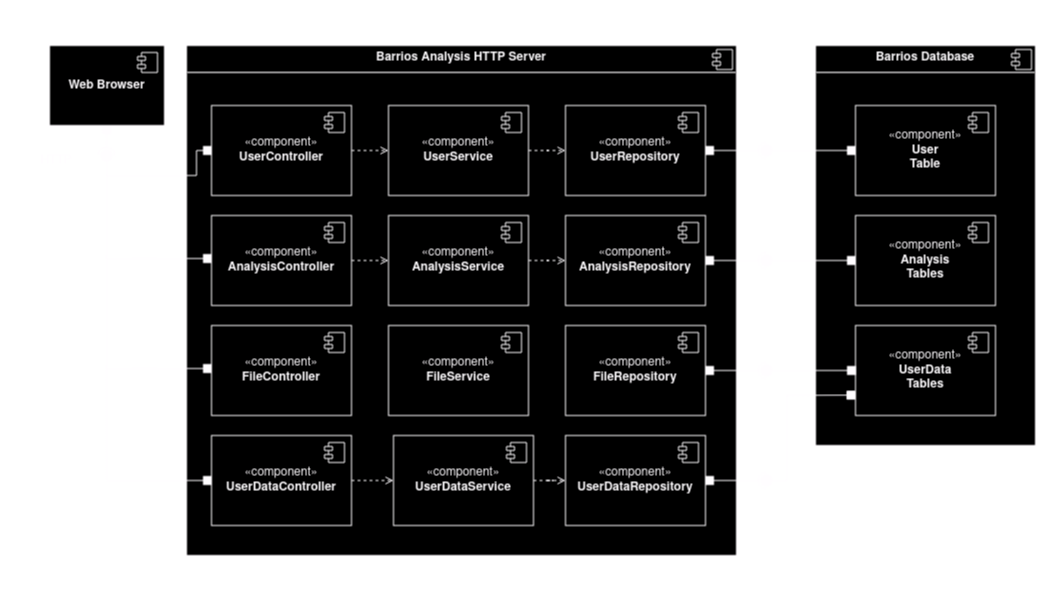

The diagram above was exported from draw.io. Its source (the exported page's mxGraphModel, read from the mxfile embedded in the PNG):
<mxGraphModel dx="1768" dy="889" grid="1" gridSize="10" guides="1" tooltips="1" connect="1" arrows="1" fold="1" page="1" pageScale="1" pageWidth="1060" pageHeight="600" background="none" math="0" shadow="0">
  <root>
    <mxCell id="0" />
    <mxCell id="1" parent="0" />
    <mxCell id="wfFKwAvl5UyBPZ_aUN_3-19" style="rounded=0;orthogonalLoop=1;jettySize=auto;html=1;exitX=0.5;exitY=1;exitDx=0;exitDy=0;endArrow=halfCircle;endFill=0;startArrow=box;startFill=1;" parent="1" source="wfFKwAvl5UyBPZ_aUN_3-4" edge="1">
      <mxGeometry relative="1" as="geometry">
        <mxPoint x="106" y="155" as="targetPoint" />
      </mxGeometry>
    </mxCell>
    <mxCell id="wfFKwAvl5UyBPZ_aUN_3-4" value="&lt;div&gt;&lt;b&gt;Web Browser&lt;/b&gt;&lt;/div&gt;" style="html=1;dropTarget=0;whiteSpace=wrap;" parent="1" vertex="1">
      <mxGeometry x="49" y="45" width="115" height="80" as="geometry" />
    </mxCell>
    <mxCell id="wfFKwAvl5UyBPZ_aUN_3-5" value="" style="shape=module;jettyWidth=8;jettyHeight=4;" parent="wfFKwAvl5UyBPZ_aUN_3-4" vertex="1">
      <mxGeometry x="1" width="20" height="20" relative="1" as="geometry">
        <mxPoint x="-27" y="7" as="offset" />
      </mxGeometry>
    </mxCell>
    <mxCell id="wfFKwAvl5UyBPZ_aUN_3-6" value="&lt;p style=&quot;margin:0px;margin-top:6px;text-align:center;&quot;&gt;&lt;b&gt;Barrios Analysis HTTP Server&lt;br&gt;&lt;/b&gt;&lt;/p&gt;&lt;hr&gt;" style="align=left;overflow=fill;html=1;dropTarget=0;whiteSpace=wrap;" parent="1" vertex="1">
      <mxGeometry x="186" y="45" width="550" height="510" as="geometry" />
    </mxCell>
    <mxCell id="wfFKwAvl5UyBPZ_aUN_3-7" value="" style="shape=component;jettyWidth=8;jettyHeight=4;" parent="wfFKwAvl5UyBPZ_aUN_3-6" vertex="1">
      <mxGeometry x="1" width="20" height="20" relative="1" as="geometry">
        <mxPoint x="-24" y="4" as="offset" />
      </mxGeometry>
    </mxCell>
    <mxCell id="wfFKwAvl5UyBPZ_aUN_3-21" value="HTTP" style="text;html=1;strokeColor=none;fillColor=none;align=center;verticalAlign=middle;whiteSpace=wrap;rounded=0;" parent="1" vertex="1">
      <mxGeometry x="26" y="145" width="60" height="30" as="geometry" />
    </mxCell>
    <mxCell id="wfFKwAvl5UyBPZ_aUN_3-36" style="edgeStyle=orthogonalEdgeStyle;rounded=0;orthogonalLoop=1;jettySize=auto;html=1;exitX=1;exitY=0.5;exitDx=0;exitDy=0;entryX=0;entryY=0.5;entryDx=0;entryDy=0;dashed=1;endArrow=open;endFill=0;" parent="1" source="wfFKwAvl5UyBPZ_aUN_3-25" target="wfFKwAvl5UyBPZ_aUN_3-27" edge="1">
      <mxGeometry relative="1" as="geometry" />
    </mxCell>
    <mxCell id="-PgVVf8k8VKRfYzLMRWS-1" style="edgeStyle=orthogonalEdgeStyle;rounded=0;orthogonalLoop=1;jettySize=auto;html=1;endArrow=oval;endFill=1;endSize=11;startArrow=box;startFill=1;exitX=0;exitY=0.5;exitDx=0;exitDy=0;" parent="1" source="wfFKwAvl5UyBPZ_aUN_3-25" edge="1">
      <mxGeometry relative="1" as="geometry">
        <mxPoint x="106" y="155" as="targetPoint" />
        <Array as="points">
          <mxPoint x="196" y="150" />
          <mxPoint x="196" y="175" />
          <mxPoint x="106" y="175" />
        </Array>
      </mxGeometry>
    </mxCell>
    <mxCell id="wfFKwAvl5UyBPZ_aUN_3-25" value="&lt;div&gt;«component»&lt;/div&gt;&lt;div&gt;&lt;b&gt;UserController&lt;/b&gt;&lt;/div&gt;" style="html=1;dropTarget=0;whiteSpace=wrap;" parent="1" vertex="1">
      <mxGeometry x="211" y="105" width="140" height="90" as="geometry" />
    </mxCell>
    <mxCell id="wfFKwAvl5UyBPZ_aUN_3-26" value="" style="shape=module;jettyWidth=8;jettyHeight=4;" parent="wfFKwAvl5UyBPZ_aUN_3-25" vertex="1">
      <mxGeometry x="1" width="20" height="20" relative="1" as="geometry">
        <mxPoint x="-27" y="7" as="offset" />
      </mxGeometry>
    </mxCell>
    <mxCell id="wfFKwAvl5UyBPZ_aUN_3-43" style="edgeStyle=orthogonalEdgeStyle;rounded=0;orthogonalLoop=1;jettySize=auto;html=1;entryX=0;entryY=0.5;entryDx=0;entryDy=0;dashed=1;endArrow=open;endFill=0;" parent="1" source="wfFKwAvl5UyBPZ_aUN_3-27" target="wfFKwAvl5UyBPZ_aUN_3-29" edge="1">
      <mxGeometry relative="1" as="geometry" />
    </mxCell>
    <mxCell id="wfFKwAvl5UyBPZ_aUN_3-27" value="&lt;div&gt;«component»&lt;/div&gt;&lt;div&gt;&lt;b&gt;UserService&lt;/b&gt;&lt;/div&gt;" style="html=1;dropTarget=0;whiteSpace=wrap;" parent="1" vertex="1">
      <mxGeometry x="388" y="105" width="140" height="90" as="geometry" />
    </mxCell>
    <mxCell id="wfFKwAvl5UyBPZ_aUN_3-28" value="" style="shape=module;jettyWidth=8;jettyHeight=4;" parent="wfFKwAvl5UyBPZ_aUN_3-27" vertex="1">
      <mxGeometry x="1" width="20" height="20" relative="1" as="geometry">
        <mxPoint x="-27" y="7" as="offset" />
      </mxGeometry>
    </mxCell>
    <mxCell id="wfFKwAvl5UyBPZ_aUN_3-62" style="edgeStyle=orthogonalEdgeStyle;rounded=0;orthogonalLoop=1;jettySize=auto;html=1;exitX=1;exitY=0.5;exitDx=0;exitDy=0;endArrow=halfCircle;endFill=0;startArrow=box;startFill=1;" parent="1" source="wfFKwAvl5UyBPZ_aUN_3-29" edge="1">
      <mxGeometry relative="1" as="geometry">
        <mxPoint x="766" y="150" as="targetPoint" />
      </mxGeometry>
    </mxCell>
    <mxCell id="wfFKwAvl5UyBPZ_aUN_3-29" value="&lt;div&gt;«component»&lt;/div&gt;&lt;div&gt;&lt;b&gt;UserRepository&lt;/b&gt;&lt;/div&gt;" style="html=1;dropTarget=0;whiteSpace=wrap;" parent="1" vertex="1">
      <mxGeometry x="565" y="105" width="140" height="90" as="geometry" />
    </mxCell>
    <mxCell id="wfFKwAvl5UyBPZ_aUN_3-30" value="" style="shape=module;jettyWidth=8;jettyHeight=4;" parent="wfFKwAvl5UyBPZ_aUN_3-29" vertex="1">
      <mxGeometry x="1" width="20" height="20" relative="1" as="geometry">
        <mxPoint x="-27" y="7" as="offset" />
      </mxGeometry>
    </mxCell>
    <mxCell id="wfFKwAvl5UyBPZ_aUN_3-44" style="edgeStyle=orthogonalEdgeStyle;rounded=0;orthogonalLoop=1;jettySize=auto;html=1;entryX=0;entryY=0.5;entryDx=0;entryDy=0;dashed=1;endArrow=open;endFill=0;" parent="1" source="wfFKwAvl5UyBPZ_aUN_3-31" target="wfFKwAvl5UyBPZ_aUN_3-41" edge="1">
      <mxGeometry relative="1" as="geometry" />
    </mxCell>
    <mxCell id="wfFKwAvl5UyBPZ_aUN_3-31" value="&lt;div&gt;«component»&lt;/div&gt;&lt;div&gt;&lt;b&gt;AnalysisService&lt;/b&gt;&lt;/div&gt;" style="html=1;dropTarget=0;whiteSpace=wrap;" parent="1" vertex="1">
      <mxGeometry x="388" y="215" width="140" height="90" as="geometry" />
    </mxCell>
    <mxCell id="wfFKwAvl5UyBPZ_aUN_3-32" value="" style="shape=module;jettyWidth=8;jettyHeight=4;" parent="wfFKwAvl5UyBPZ_aUN_3-31" vertex="1">
      <mxGeometry x="1" width="20" height="20" relative="1" as="geometry">
        <mxPoint x="-27" y="7" as="offset" />
      </mxGeometry>
    </mxCell>
    <mxCell id="wfFKwAvl5UyBPZ_aUN_3-37" style="edgeStyle=orthogonalEdgeStyle;rounded=0;orthogonalLoop=1;jettySize=auto;html=1;exitX=1;exitY=0.5;exitDx=0;exitDy=0;entryX=0;entryY=0.5;entryDx=0;entryDy=0;dashed=1;endArrow=open;endFill=0;" parent="1" source="wfFKwAvl5UyBPZ_aUN_3-33" target="wfFKwAvl5UyBPZ_aUN_3-31" edge="1">
      <mxGeometry relative="1" as="geometry" />
    </mxCell>
    <mxCell id="-PgVVf8k8VKRfYzLMRWS-5" style="edgeStyle=orthogonalEdgeStyle;rounded=0;orthogonalLoop=1;jettySize=auto;html=1;endArrow=none;endFill=0;startArrow=box;startFill=1;" parent="1" edge="1">
      <mxGeometry relative="1" as="geometry">
        <mxPoint x="106" y="175" as="targetPoint" />
        <mxPoint x="211" y="258.02857142857135" as="sourcePoint" />
        <Array as="points">
          <mxPoint x="106" y="258" />
        </Array>
      </mxGeometry>
    </mxCell>
    <mxCell id="wfFKwAvl5UyBPZ_aUN_3-33" value="&lt;div&gt;«component»&lt;/div&gt;&lt;div&gt;&lt;b&gt;AnalysisController&lt;/b&gt;&lt;/div&gt;" style="html=1;dropTarget=0;whiteSpace=wrap;" parent="1" vertex="1">
      <mxGeometry x="211" y="215" width="140" height="90" as="geometry" />
    </mxCell>
    <mxCell id="wfFKwAvl5UyBPZ_aUN_3-34" value="" style="shape=module;jettyWidth=8;jettyHeight=4;" parent="wfFKwAvl5UyBPZ_aUN_3-33" vertex="1">
      <mxGeometry x="1" width="20" height="20" relative="1" as="geometry">
        <mxPoint x="-27" y="7" as="offset" />
      </mxGeometry>
    </mxCell>
    <mxCell id="wfFKwAvl5UyBPZ_aUN_3-52" style="edgeStyle=orthogonalEdgeStyle;rounded=0;orthogonalLoop=1;jettySize=auto;html=1;entryX=0;entryY=0.5;entryDx=0;entryDy=0;dashed=1;endArrow=open;endFill=0;" parent="1" source="wfFKwAvl5UyBPZ_aUN_3-38" target="wfFKwAvl5UyBPZ_aUN_3-50" edge="1">
      <mxGeometry relative="1" as="geometry" />
    </mxCell>
    <mxCell id="-PgVVf8k8VKRfYzLMRWS-4" style="edgeStyle=orthogonalEdgeStyle;rounded=0;orthogonalLoop=1;jettySize=auto;html=1;endArrow=none;endFill=0;startArrow=box;startFill=1;" parent="1" source="wfFKwAvl5UyBPZ_aUN_3-38" edge="1">
      <mxGeometry relative="1" as="geometry">
        <mxPoint x="106" y="365" as="targetPoint" />
      </mxGeometry>
    </mxCell>
    <mxCell id="wfFKwAvl5UyBPZ_aUN_3-38" value="&lt;div&gt;«component»&lt;/div&gt;&lt;b&gt;UserDataController&lt;/b&gt;" style="html=1;dropTarget=0;whiteSpace=wrap;" parent="1" vertex="1">
      <mxGeometry x="211" y="435" width="140" height="90" as="geometry" />
    </mxCell>
    <mxCell id="wfFKwAvl5UyBPZ_aUN_3-39" value="" style="shape=module;jettyWidth=8;jettyHeight=4;" parent="wfFKwAvl5UyBPZ_aUN_3-38" vertex="1">
      <mxGeometry x="1" width="20" height="20" relative="1" as="geometry">
        <mxPoint x="-27" y="7" as="offset" />
      </mxGeometry>
    </mxCell>
    <mxCell id="wfFKwAvl5UyBPZ_aUN_3-63" style="edgeStyle=orthogonalEdgeStyle;rounded=0;orthogonalLoop=1;jettySize=auto;html=1;exitX=1;exitY=0.5;exitDx=0;exitDy=0;endArrow=halfCircle;endFill=0;startArrow=box;startFill=1;" parent="1" source="wfFKwAvl5UyBPZ_aUN_3-41" edge="1">
      <mxGeometry relative="1" as="geometry">
        <mxPoint x="766" y="260" as="targetPoint" />
      </mxGeometry>
    </mxCell>
    <mxCell id="wfFKwAvl5UyBPZ_aUN_3-41" value="&lt;div&gt;«component»&lt;/div&gt;&lt;div&gt;&lt;b&gt;AnalysisRepository&lt;/b&gt;&lt;/div&gt;" style="html=1;dropTarget=0;whiteSpace=wrap;" parent="1" vertex="1">
      <mxGeometry x="565" y="215" width="140" height="90" as="geometry" />
    </mxCell>
    <mxCell id="wfFKwAvl5UyBPZ_aUN_3-42" value="" style="shape=module;jettyWidth=8;jettyHeight=4;" parent="wfFKwAvl5UyBPZ_aUN_3-41" vertex="1">
      <mxGeometry x="1" width="20" height="20" relative="1" as="geometry">
        <mxPoint x="-27" y="7" as="offset" />
      </mxGeometry>
    </mxCell>
    <mxCell id="wfFKwAvl5UyBPZ_aUN_3-64" style="edgeStyle=orthogonalEdgeStyle;rounded=0;orthogonalLoop=1;jettySize=auto;html=1;exitX=1;exitY=0.5;exitDx=0;exitDy=0;endArrow=halfCircle;endFill=0;startArrow=box;startFill=1;" parent="1" source="wfFKwAvl5UyBPZ_aUN_3-47" edge="1">
      <mxGeometry relative="1" as="geometry">
        <mxPoint x="766" y="480" as="targetPoint" />
      </mxGeometry>
    </mxCell>
    <mxCell id="wfFKwAvl5UyBPZ_aUN_3-47" value="&lt;div&gt;«component»&lt;/div&gt;&lt;div&gt;&lt;b&gt;UserDataRepository&lt;/b&gt;&lt;/div&gt;" style="html=1;dropTarget=0;whiteSpace=wrap;" parent="1" vertex="1">
      <mxGeometry x="565" y="435" width="140" height="90" as="geometry" />
    </mxCell>
    <mxCell id="wfFKwAvl5UyBPZ_aUN_3-48" value="" style="shape=module;jettyWidth=8;jettyHeight=4;" parent="wfFKwAvl5UyBPZ_aUN_3-47" vertex="1">
      <mxGeometry x="1" width="20" height="20" relative="1" as="geometry">
        <mxPoint x="-27" y="7" as="offset" />
      </mxGeometry>
    </mxCell>
    <mxCell id="wfFKwAvl5UyBPZ_aUN_3-53" style="edgeStyle=orthogonalEdgeStyle;rounded=0;orthogonalLoop=1;jettySize=auto;html=1;entryX=0;entryY=0.5;entryDx=0;entryDy=0;dashed=1;endArrow=open;endFill=0;" parent="1" source="wfFKwAvl5UyBPZ_aUN_3-50" target="wfFKwAvl5UyBPZ_aUN_3-47" edge="1">
      <mxGeometry relative="1" as="geometry" />
    </mxCell>
    <mxCell id="wfFKwAvl5UyBPZ_aUN_3-50" value="&lt;div&gt;«component»&lt;/div&gt;&lt;div&gt;&lt;b&gt;UserDataService&lt;/b&gt;&lt;/div&gt;" style="html=1;dropTarget=0;whiteSpace=wrap;" parent="1" vertex="1">
      <mxGeometry x="393" y="435" width="140" height="90" as="geometry" />
    </mxCell>
    <mxCell id="wfFKwAvl5UyBPZ_aUN_3-51" value="" style="shape=module;jettyWidth=8;jettyHeight=4;" parent="wfFKwAvl5UyBPZ_aUN_3-50" vertex="1">
      <mxGeometry x="1" width="20" height="20" relative="1" as="geometry">
        <mxPoint x="-27" y="7" as="offset" />
      </mxGeometry>
    </mxCell>
    <mxCell id="wfFKwAvl5UyBPZ_aUN_3-54" value="&lt;p style=&quot;margin:0px;margin-top:6px;text-align:center;&quot;&gt;&lt;b&gt;Barrios Database&lt;br&gt;&lt;/b&gt;&lt;/p&gt;&lt;hr&gt;" style="align=left;overflow=fill;html=1;dropTarget=0;whiteSpace=wrap;" parent="1" vertex="1">
      <mxGeometry x="815" y="45" width="220" height="400" as="geometry" />
    </mxCell>
    <mxCell id="wfFKwAvl5UyBPZ_aUN_3-55" value="" style="shape=component;jettyWidth=8;jettyHeight=4;" parent="wfFKwAvl5UyBPZ_aUN_3-54" vertex="1">
      <mxGeometry x="1" width="20" height="20" relative="1" as="geometry">
        <mxPoint x="-24" y="4" as="offset" />
      </mxGeometry>
    </mxCell>
    <mxCell id="wfFKwAvl5UyBPZ_aUN_3-65" style="edgeStyle=orthogonalEdgeStyle;rounded=0;orthogonalLoop=1;jettySize=auto;html=1;exitX=0;exitY=0.5;exitDx=0;exitDy=0;endArrow=oval;endFill=1;endSize=11;startArrow=box;startFill=1;" parent="1" source="wfFKwAvl5UyBPZ_aUN_3-56" edge="1">
      <mxGeometry relative="1" as="geometry">
        <mxPoint x="766" y="150" as="targetPoint" />
      </mxGeometry>
    </mxCell>
    <mxCell id="wfFKwAvl5UyBPZ_aUN_3-56" value="&lt;div&gt;«component»&lt;/div&gt;&lt;div&gt;&lt;b&gt;User&lt;/b&gt;&lt;/div&gt;&lt;div&gt;&lt;b&gt;Table&lt;/b&gt;&lt;/div&gt;" style="html=1;dropTarget=0;whiteSpace=wrap;" parent="1" vertex="1">
      <mxGeometry x="855" y="105" width="140" height="90" as="geometry" />
    </mxCell>
    <mxCell id="wfFKwAvl5UyBPZ_aUN_3-57" value="" style="shape=module;jettyWidth=8;jettyHeight=4;" parent="wfFKwAvl5UyBPZ_aUN_3-56" vertex="1">
      <mxGeometry x="1" width="20" height="20" relative="1" as="geometry">
        <mxPoint x="-27" y="7" as="offset" />
      </mxGeometry>
    </mxCell>
    <mxCell id="wfFKwAvl5UyBPZ_aUN_3-66" style="edgeStyle=orthogonalEdgeStyle;rounded=0;orthogonalLoop=1;jettySize=auto;html=1;exitX=0;exitY=0.5;exitDx=0;exitDy=0;endArrow=oval;endFill=1;endSize=11;startArrow=box;startFill=1;" parent="1" source="wfFKwAvl5UyBPZ_aUN_3-58" edge="1">
      <mxGeometry relative="1" as="geometry">
        <mxPoint x="766" y="260" as="targetPoint" />
      </mxGeometry>
    </mxCell>
    <mxCell id="wfFKwAvl5UyBPZ_aUN_3-58" value="&lt;div&gt;«component»&lt;/div&gt;&lt;div&gt;&lt;b&gt;Analysis&lt;/b&gt;&lt;/div&gt;&lt;div&gt;&lt;b&gt;Tables&lt;/b&gt;&lt;/div&gt;" style="html=1;dropTarget=0;whiteSpace=wrap;" parent="1" vertex="1">
      <mxGeometry x="855" y="215" width="140" height="90" as="geometry" />
    </mxCell>
    <mxCell id="wfFKwAvl5UyBPZ_aUN_3-59" value="" style="shape=module;jettyWidth=8;jettyHeight=4;" parent="wfFKwAvl5UyBPZ_aUN_3-58" vertex="1">
      <mxGeometry x="1" width="20" height="20" relative="1" as="geometry">
        <mxPoint x="-27" y="7" as="offset" />
      </mxGeometry>
    </mxCell>
    <mxCell id="wfFKwAvl5UyBPZ_aUN_3-67" style="edgeStyle=orthogonalEdgeStyle;rounded=0;orthogonalLoop=1;jettySize=auto;html=1;endArrow=oval;endFill=1;startSize=6;endSize=11;startArrow=box;startFill=1;exitX=-0.004;exitY=0.774;exitDx=0;exitDy=0;exitPerimeter=0;" parent="1" source="wfFKwAvl5UyBPZ_aUN_3-60" edge="1">
      <mxGeometry relative="1" as="geometry">
        <mxPoint x="766" y="480" as="targetPoint" />
        <mxPoint x="852" y="397" as="sourcePoint" />
        <Array as="points">
          <mxPoint x="826" y="395" />
          <mxPoint x="786" y="395" />
          <mxPoint x="786" y="480" />
        </Array>
      </mxGeometry>
    </mxCell>
    <mxCell id="wfFKwAvl5UyBPZ_aUN_3-60" value="&lt;div&gt;«component»&lt;/div&gt;&lt;div&gt;&lt;b&gt;UserData&lt;/b&gt;&lt;/div&gt;&lt;div&gt;&lt;b&gt;Tables&lt;br&gt;&lt;/b&gt;&lt;/div&gt;" style="html=1;dropTarget=0;whiteSpace=wrap;" parent="1" vertex="1">
      <mxGeometry x="855" y="325" width="140" height="90" as="geometry" />
    </mxCell>
    <mxCell id="wfFKwAvl5UyBPZ_aUN_3-61" value="" style="shape=module;jettyWidth=8;jettyHeight=4;" parent="wfFKwAvl5UyBPZ_aUN_3-60" vertex="1">
      <mxGeometry x="1" width="20" height="20" relative="1" as="geometry">
        <mxPoint x="-27" y="7" as="offset" />
      </mxGeometry>
    </mxCell>
    <mxCell id="GbvKTMuFVEjwGV1ej0mD-4" value="&lt;div&gt;«component»&lt;/div&gt;&lt;div&gt;&lt;b&gt;FileService&lt;/b&gt;&lt;/div&gt;" style="html=1;dropTarget=0;whiteSpace=wrap;" vertex="1" parent="1">
      <mxGeometry x="388" y="325" width="140" height="90" as="geometry" />
    </mxCell>
    <mxCell id="GbvKTMuFVEjwGV1ej0mD-5" value="" style="shape=module;jettyWidth=8;jettyHeight=4;" vertex="1" parent="GbvKTMuFVEjwGV1ej0mD-4">
      <mxGeometry x="1" width="20" height="20" relative="1" as="geometry">
        <mxPoint x="-27" y="7" as="offset" />
      </mxGeometry>
    </mxCell>
    <mxCell id="GbvKTMuFVEjwGV1ej0mD-6" style="edgeStyle=orthogonalEdgeStyle;rounded=0;orthogonalLoop=1;jettySize=auto;html=1;endArrow=none;endFill=0;startArrow=box;startFill=1;" edge="1" parent="1">
      <mxGeometry relative="1" as="geometry">
        <mxPoint x="106" y="255" as="targetPoint" />
        <mxPoint x="211" y="368.02857142857135" as="sourcePoint" />
        <Array as="points">
          <mxPoint x="106" y="368" />
        </Array>
      </mxGeometry>
    </mxCell>
    <mxCell id="GbvKTMuFVEjwGV1ej0mD-7" value="&lt;div&gt;«component»&lt;/div&gt;&lt;div&gt;&lt;b&gt;FileController&lt;/b&gt;&lt;/div&gt;" style="html=1;dropTarget=0;whiteSpace=wrap;" vertex="1" parent="1">
      <mxGeometry x="211" y="325" width="140" height="90" as="geometry" />
    </mxCell>
    <mxCell id="GbvKTMuFVEjwGV1ej0mD-8" value="" style="shape=module;jettyWidth=8;jettyHeight=4;" vertex="1" parent="GbvKTMuFVEjwGV1ej0mD-7">
      <mxGeometry x="1" width="20" height="20" relative="1" as="geometry">
        <mxPoint x="-27" y="7" as="offset" />
      </mxGeometry>
    </mxCell>
    <mxCell id="GbvKTMuFVEjwGV1ej0mD-9" style="edgeStyle=orthogonalEdgeStyle;rounded=0;orthogonalLoop=1;jettySize=auto;html=1;exitX=1;exitY=0.5;exitDx=0;exitDy=0;endArrow=halfCircle;endFill=0;startArrow=box;startFill=1;" edge="1" parent="1" source="GbvKTMuFVEjwGV1ej0mD-10">
      <mxGeometry relative="1" as="geometry">
        <mxPoint x="766" y="370" as="targetPoint" />
      </mxGeometry>
    </mxCell>
    <mxCell id="GbvKTMuFVEjwGV1ej0mD-10" value="&lt;div&gt;«component»&lt;/div&gt;&lt;div&gt;&lt;b&gt;FileRepository&lt;/b&gt;&lt;/div&gt;" style="html=1;dropTarget=0;whiteSpace=wrap;" vertex="1" parent="1">
      <mxGeometry x="565" y="325" width="140" height="90" as="geometry" />
    </mxCell>
    <mxCell id="GbvKTMuFVEjwGV1ej0mD-11" value="" style="shape=module;jettyWidth=8;jettyHeight=4;" vertex="1" parent="GbvKTMuFVEjwGV1ej0mD-10">
      <mxGeometry x="1" width="20" height="20" relative="1" as="geometry">
        <mxPoint x="-27" y="7" as="offset" />
      </mxGeometry>
    </mxCell>
    <mxCell id="GbvKTMuFVEjwGV1ej0mD-12" style="edgeStyle=orthogonalEdgeStyle;rounded=0;orthogonalLoop=1;jettySize=auto;html=1;endArrow=oval;endFill=1;endSize=11;startArrow=box;startFill=1;exitX=0;exitY=0.5;exitDx=0;exitDy=0;" edge="1" parent="1" source="wfFKwAvl5UyBPZ_aUN_3-60">
      <mxGeometry relative="1" as="geometry">
        <mxPoint x="766" y="370" as="targetPoint" />
        <mxPoint x="855" y="452.5" as="sourcePoint" />
        <Array as="points" />
      </mxGeometry>
    </mxCell>
  </root>
</mxGraphModel>